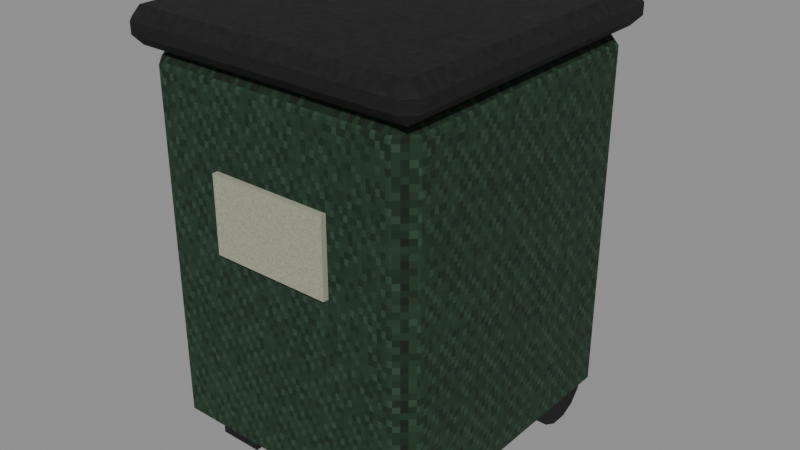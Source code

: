 # Source: level_camp_refuse_bin.blend  (saved by Blender 5.0.118; exported with 4.5.12 LTS)
import bpy
from mathutils import Matrix  # noqa: F401  (used for matrix-valued properties, if any)

bpy.ops.wm.read_factory_settings(use_empty=True)
scene = bpy.context.scene
scene.name = 'Scene'

# ---- images (referenced by path relative to the original .blend; pixels are not part of the script)
import os
ASSET_DIR = os.environ.get("B2B_ASSET_DIR", "")  # directory of the original .blend (textures are referenced by path, not embedded)
HERE = os.path.dirname(os.path.abspath(__file__))  # packed textures are extracted next to this script under _unpacked/

def load_image(name, relpath, width, height, colorspace="sRGB"):
    """Load a texture the original file referenced (path relative to the .blend, or extracted next to this script)."""
    p = next((c for c in (os.path.join(HERE, relpath), os.path.join(ASSET_DIR, relpath)) if relpath and os.path.exists(c)), "")
    if p:
        img = bpy.data.images.load(p, check_existing=True)
        img.name = name
    else:  # same state as the original file: an image datablock whose file is absent (Cycles renders it pink)
        img = bpy.data.images.new(name, width, height)
        img.source = "FILE"
        img.filepath = "//" + (relpath or name)
    img.colorspace_settings.name = colorspace
    return img
img_original_green_diffuse = load_image('Original green diffuse', '_unpacked/Original_green_diffuse.93119770.png', 64, 64, 'sRGB')
img_original_black_diffuse = load_image('Original black diffuse', '_unpacked/Original_black_diffuse.c396ad65.png', 64, 64, 'sRGB')
img_original_steel_diffuse = load_image('Original steel diffuse', '_unpacked/Original_steel_diffuse.19187013.png', 64, 64, 'sRGB')
img_original_enamel_diffuse = load_image('Original enamel diffuse', '_unpacked/Original_enamel_diffuse.c2e020d9.png', 64, 64, 'sRGB')

# ---- materials (node trees are filled in below, after node groups)
mat_rebuild_original_green = bpy.data.materials.new('Rebuild Original green')
mat_rebuild_original_black = bpy.data.materials.new('Rebuild Original black')
mat_rebuild_original_steel = bpy.data.materials.new('Rebuild Original steel')
mat_rebuild_original_enamel = bpy.data.materials.new('Rebuild Original enamel')

# ---- material node trees
mat_rebuild_original_green.use_nodes = True; mat_rebuild_original_green.node_tree.nodes.clear()
_N = mat_rebuild_original_green.node_tree.nodes; _L = mat_rebuild_original_green.node_tree.links
n0 = _N.new('ShaderNodeBsdfPrincipled'); n0.name = 'Principled BSDF'; n0.location = (-200, 100)
n0.inputs[2].default_value = 0.88
n1 = _N.new('ShaderNodeOutputMaterial'); n1.name = 'Material Output'; n1.location = (200, 100)
n2 = _N.new('ShaderNodeTexImage'); n2.name = 'Image Texture'; n2.location = (0, 0)
n2.image = img_original_green_diffuse
n2.interpolation = 'Closest'
_L.new(n0.outputs[0], n1.inputs[0])
_L.new(n2.outputs[0], n0.inputs[0])
n1.is_active_output = True
mat_rebuild_original_black.use_nodes = True; mat_rebuild_original_black.node_tree.nodes.clear()
_N = mat_rebuild_original_black.node_tree.nodes; _L = mat_rebuild_original_black.node_tree.links
n0 = _N.new('ShaderNodeBsdfPrincipled'); n0.name = 'Principled BSDF'; n0.location = (-200, 100)
n0.inputs[2].default_value = 0.88
n1 = _N.new('ShaderNodeOutputMaterial'); n1.name = 'Material Output'; n1.location = (200, 100)
n2 = _N.new('ShaderNodeTexImage'); n2.name = 'Image Texture'; n2.location = (0, 0)
n2.image = img_original_black_diffuse
n2.interpolation = 'Closest'
_L.new(n0.outputs[0], n1.inputs[0])
_L.new(n2.outputs[0], n0.inputs[0])
n1.is_active_output = True
mat_rebuild_original_steel.use_nodes = True; mat_rebuild_original_steel.node_tree.nodes.clear()
_N = mat_rebuild_original_steel.node_tree.nodes; _L = mat_rebuild_original_steel.node_tree.links
n0 = _N.new('ShaderNodeBsdfPrincipled'); n0.name = 'Principled BSDF'; n0.location = (-200, 100)
n0.inputs[2].default_value = 0.88
n1 = _N.new('ShaderNodeOutputMaterial'); n1.name = 'Material Output'; n1.location = (200, 100)
n2 = _N.new('ShaderNodeTexImage'); n2.name = 'Image Texture'; n2.location = (0, 0)
n2.image = img_original_steel_diffuse
n2.interpolation = 'Closest'
_L.new(n0.outputs[0], n1.inputs[0])
_L.new(n2.outputs[0], n0.inputs[0])
n1.is_active_output = True
mat_rebuild_original_enamel.use_nodes = True; mat_rebuild_original_enamel.node_tree.nodes.clear()
_N = mat_rebuild_original_enamel.node_tree.nodes; _L = mat_rebuild_original_enamel.node_tree.links
n0 = _N.new('ShaderNodeBsdfPrincipled'); n0.name = 'Principled BSDF'; n0.location = (-200, 100)
n0.inputs[2].default_value = 0.88
n1 = _N.new('ShaderNodeOutputMaterial'); n1.name = 'Material Output'; n1.location = (200, 100)
n2 = _N.new('ShaderNodeTexImage'); n2.name = 'Image Texture'; n2.location = (0, 0)
n2.image = img_original_enamel_diffuse
n2.interpolation = 'Closest'
_L.new(n0.outputs[0], n1.inputs[0])
_L.new(n2.outputs[0], n0.inputs[0])
n1.is_active_output = True

# ---- meshes
me_cube = bpy.data.meshes.new('Cube')
me_cube.from_pydata([(-0.325, -0.355, 0.07), (-0.325, -0.4, 0.115), (-0.37, -0.355, 0.115), (-0.325, -0.4, 1.025), (-0.325, -0.355, 1.07), (-0.37, -0.355, 1.025), (-0.325, 0.355, 0.07), (-0.37, 0.355, 0.115), (-0.325, 0.4, 0.115), (-0.325, 0.355, 1.07), (-0.325, 0.4, 1.025), (-0.37, 0.355, 1.025), (0.325, -0.355, 0.07), (0.37, -0.355, 0.115), (0.325, -0.4, 0.115), (0.325, -0.355, 1.07), (0.325, -0.4, 1.025), (0.37, -0.355, 1.025), (0.325, 0.355, 0.07), (0.325, 0.4, 0.115), (0.37, 0.355, 0.115), (0.325, 0.355, 1.07), (0.37, 0.355, 1.025), (0.325, 0.4, 1.025), (-0.37, -0.4, 1.06), (-0.37, -0.43, 1.09), (-0.4, -0.4, 1.09), (-0.37, -0.43, 1.12), (-0.37, -0.4, 1.15), (-0.4, -0.4, 1.12), (-0.37, 0.4, 1.06), (-0.4, 0.4, 1.09), (-0.37, 0.43, 1.09), (-0.37, 0.4, 1.15), (-0.37, 0.43, 1.12), (-0.4, 0.4, 1.12), (0.37, -0.4, 1.06), (0.4, -0.4, 1.09), (0.37, -0.43, 1.09), (0.37, -0.4, 1.15), (0.37, -0.43, 1.12), (0.4, -0.4, 1.12), (0.37, 0.4, 1.06), (0.37, 0.43, 1.09), (0.4, 0.4, 1.09), (0.37, 0.4, 1.15), (0.4, 0.4, 1.12), (0.37, 0.43, 1.12), (-0.335, 0.18, 0.1), (-0.335, 0.1899, 0.05661), (-0.335, 0.2177, 0.02182), (-0.335, 0.2577, 0.002507), (-0.335, 0.3023, 0.002507), (-0.335, 0.3423, 0.02182), (-0.335, 0.3701, 0.05661), (-0.335, 0.38, 0.1), (-0.335, 0.3701, 0.1434), (-0.335, 0.3423, 0.1782), (-0.335, 0.3023, 0.1975), (-0.335, 0.2577, 0.1975), (-0.335, 0.2177, 0.1782), (-0.335, 0.1899, 0.1434), (-0.245, 0.18, 0.1), (-0.245, 0.1899, 0.05661), (-0.245, 0.2177, 0.02182), (-0.245, 0.2577, 0.002507), (-0.245, 0.3023, 0.002507), (-0.245, 0.3423, 0.02182), (-0.245, 0.3701, 0.05661), (-0.245, 0.38, 0.1), (-0.245, 0.3701, 0.1434), (-0.245, 0.3423, 0.1782), (-0.245, 0.3023, 0.1975), (-0.245, 0.2577, 0.1975), (-0.245, 0.2177, 0.1782), (-0.245, 0.1899, 0.1434), (0.245, 0.18, 0.1), (0.245, 0.1899, 0.05661), (0.245, 0.2177, 0.02182), (0.245, 0.2577, 0.002507), (0.245, 0.3023, 0.002507), (0.245, 0.3423, 0.02182), (0.245, 0.3701, 0.05661), (0.245, 0.38, 0.1), (0.245, 0.3701, 0.1434), (0.245, 0.3423, 0.1782), (0.245, 0.3023, 0.1975), (0.245, 0.2577, 0.1975), (0.245, 0.2177, 0.1782), (0.245, 0.1899, 0.1434), (0.335, 0.18, 0.1), (0.335, 0.1899, 0.05661), (0.335, 0.2177, 0.02182), (0.335, 0.2577, 0.002507), (0.335, 0.3023, 0.002507), (0.335, 0.3423, 0.02182), (0.335, 0.3701, 0.05661), (0.335, 0.38, 0.1), (0.335, 0.3701, 0.1434), (0.335, 0.3423, 0.1782), (0.335, 0.3023, 0.1975), (0.335, 0.2577, 0.1975), (0.335, 0.2177, 0.1782), (0.335, 0.1899, 0.1434), (-0.3, 0.422, 0.96), (-0.3, 0.4273, 0.9435), (-0.3, 0.4413, 0.9334), (-0.3, 0.4587, 0.9334), (-0.3, 0.4727, 0.9435), (-0.3, 0.478, 0.96), (-0.3, 0.4727, 0.9765), (-0.3, 0.4587, 0.9866), (-0.3, 0.4413, 0.9866), (-0.3, 0.4273, 0.9765), (0.3, 0.422, 0.96), (0.3, 0.4273, 0.9435), (0.3, 0.4413, 0.9334), (0.3, 0.4587, 0.9334), (0.3, 0.4727, 0.9435), (0.3, 0.478, 0.96), (0.3, 0.4727, 0.9765), (0.3, 0.4587, 0.9866), (0.3, 0.4413, 0.9866), (0.3, 0.4273, 0.9765), (-0.31, -0.32, 0.0), (-0.31, -0.32, 0.11), (-0.31, -0.2, 0.0), (-0.31, -0.2, 0.11), (-0.19, -0.32, 0.0), (-0.19, -0.32, 0.11), (-0.19, -0.2, 0.0), (-0.19, -0.2, 0.11), (0.19, -0.32, 0.0), (0.19, -0.32, 0.11), (0.19, -0.2, 0.0), (0.19, -0.2, 0.11), (0.31, -0.32, 0.0), (0.31, -0.32, 0.11), (0.31, -0.2, 0.0), (0.31, -0.2, 0.11), (-0.16, -0.4145, 0.62), (-0.16, -0.4145, 0.82), (-0.16, -0.3995, 0.62), (-0.16, -0.3995, 0.82), (0.16, -0.4145, 0.62), (0.16, -0.4145, 0.82), (0.16, -0.3995, 0.62), (0.16, -0.3995, 0.82)], [], [(0, 1, 2), (3, 4, 5), (6, 7, 8), (9, 10, 11), (12, 13, 14), (15, 16, 17), (18, 19, 20), (21, 22, 23), (6, 0, 2, 7), (1, 3, 5, 2), (4, 9, 11, 5), (10, 8, 7, 11), (18, 6, 8, 19), (9, 21, 23, 10), (22, 20, 19, 23), (12, 18, 20, 13), (21, 15, 17, 22), (16, 14, 13, 17), (0, 12, 14, 1), (15, 4, 3, 16), (6, 18, 12, 0), (2, 5, 11, 7), (14, 16, 3, 1), (21, 9, 4, 15), (8, 10, 23, 19), (20, 22, 17, 13), (24, 25, 26), (27, 28, 29), (30, 31, 32), (33, 34, 35), (36, 37, 38), (39, 40, 41), (42, 43, 44), (45, 46, 47), (30, 24, 26, 31), (25, 27, 29, 26), (28, 33, 35, 29), (34, 32, 31, 35), (42, 30, 32, 43), (33, 45, 47, 34), (46, 44, 43, 47), (36, 42, 44, 37), (45, 39, 41, 46), (40, 38, 37, 41), (24, 36, 38, 25), (39, 28, 27, 40), (30, 42, 36, 24), (26, 29, 35, 31), (38, 40, 27, 25), (45, 33, 28, 39), (32, 34, 47, 43), (44, 46, 41, 37), (61, 60, 59, 58, 57, 56, 55, 54, 53, 52, 51, 50, 49, 48), (62, 63, 64, 65, 66, 67, 68, 69, 70, 71, 72, 73, 74, 75), (48, 49, 63, 62), (49, 50, 64, 63), (50, 51, 65, 64), (51, 52, 66, 65), (52, 53, 67, 66), (53, 54, 68, 67), (54, 55, 69, 68), (55, 56, 70, 69), (56, 57, 71, 70), (57, 58, 72, 71), (58, 59, 73, 72), (59, 60, 74, 73), (60, 61, 75, 74), (61, 48, 62, 75), (89, 88, 87, 86, 85, 84, 83, 82, 81, 80, 79, 78, 77, 76), (90, 91, 92, 93, 94, 95, 96, 97, 98, 99, 100, 101, 102, 103), (76, 77, 91, 90), (77, 78, 92, 91), (78, 79, 93, 92), (79, 80, 94, 93), (80, 81, 95, 94), (81, 82, 96, 95), (82, 83, 97, 96), (83, 84, 98, 97), (84, 85, 99, 98), (85, 86, 100, 99), (86, 87, 101, 100), (87, 88, 102, 101), (88, 89, 103, 102), (89, 76, 90, 103), (113, 112, 111, 110, 109, 108, 107, 106, 105, 104), (114, 115, 116, 117, 118, 119, 120, 121, 122, 123), (104, 105, 115, 114), (105, 106, 116, 115), (106, 107, 117, 116), (107, 108, 118, 117), (108, 109, 119, 118), (109, 110, 120, 119), (110, 111, 121, 120), (111, 112, 122, 121), (112, 113, 123, 122), (113, 104, 114, 123), (124, 125, 127, 126), (126, 127, 131, 130), (130, 131, 129, 128), (128, 129, 125, 124), (126, 130, 128, 124), (131, 127, 125, 129), (132, 133, 135, 134), (134, 135, 139, 138), (138, 139, 137, 136), (136, 137, 133, 132), (134, 138, 136, 132), (139, 135, 133, 137), (140, 141, 143, 142), (142, 143, 147, 146), (146, 147, 145, 144), (144, 145, 141, 140), (142, 146, 144, 140), (147, 143, 141, 145)])
me_cube.polygons.foreach_set('material_index', [0, 0, 0, 0, 0, 0, 0, 0, 0, 0, 0, 0, 0, 0, 0, 0, 0, 0, 0, 0, 0, 0, 0, 0, 0, 0, 1, 1, 1, 1, 1, 1, 1, 1, 1, 1, 1, 1, 1, 1, 1, 1, 1, 1, 1, 1, 1, 1, 1, 1, 1, 1, 1, 1, 1, 1, 1, 1, 1, 1, 1, 1, 1, 1, 1, 1, 1, 1, 1, 1, 1, 1, 1, 1, 1, 1, 1, 1, 1, 1, 1, 1, 1, 1, 2, 2, 2, 2, 2, 2, 2, 2, 2, 2, 2, 2, 1, 1, 1, 1, 1, 1, 1, 1, 1, 1, 1, 1, 3, 3, 3, 3, 3, 3])
_uv = me_cube.uv_layers.new(name='UVMap')
_uv.uv.foreach_set('vector', [0.08277, 0.025, 0.08277, 0.06775, 0.025, 0.06775, 0.08277, 0.9322, 0.08277, 0.975, 0.025, 0.9322, 0.08277, 0.025, 0.025, 0.06775, 0.08277, 0.06775, 0.08277, 0.975, 0.08277, 0.9322, 0.025, 0.9322, 0.9172, 0.025, 0.975, 0.06775, 0.9172, 0.06775, 0.9172, 0.975, 0.9172, 0.9322, 0.975, 0.9322, 0.9172, 0.025, 0.9172, 0.06775, 0.975, 0.06775, 0.9172, 0.975, 0.975, 0.9322, 0.9172, 0.9322, 0.9216, 0.025, 0.07844, 0.025, 0.07844, 0.06775, 0.9216, 0.06775, 0.08277, 0.06775, 0.08277, 0.9322, 0.025, 0.9322, 0.025, 0.06775, 0.07844, 0.975, 0.9216, 0.975, 0.9216, 0.9322, 0.07844, 0.9322, 0.08277, 0.9322, 0.08277, 0.06775, 0.025, 0.06775, 0.025, 0.9322, 0.9172, 0.025, 0.08277, 0.025, 0.08277, 0.06775, 0.9172, 0.06775, 0.08277, 0.975, 0.9172, 0.975, 0.9172, 0.9322, 0.08277, 0.9322, 0.975, 0.9322, 0.975, 0.06775, 0.9172, 0.06775, 0.9172, 0.9322, 0.07844, 0.025, 0.9216, 0.025, 0.9216, 0.06775, 0.07844, 0.06775, 0.9216, 0.975, 0.07844, 0.975, 0.07844, 0.9322, 0.9216, 0.9322, 0.9172, 0.9322, 0.9172, 0.06775, 0.975, 0.06775, 0.975, 0.9322, 0.08277, 0.025, 0.9172, 0.025, 0.9172, 0.06775, 0.08277, 0.06775, 0.9172, 0.975, 0.08277, 0.975, 0.08277, 0.9322, 0.9172, 0.9322, 0.08277, 0.9216, 0.9172, 0.9216, 0.9172, 0.07844, 0.08277, 0.07844, 0.07844, 0.06775, 0.07844, 0.9322, 0.9216, 0.9322, 0.9216, 0.06775, 0.9172, 0.06775, 0.9172, 0.9322, 0.08277, 0.9322, 0.08277, 0.06775, 0.9172, 0.9216, 0.08277, 0.9216, 0.08277, 0.07844, 0.9172, 0.07844, 0.08277, 0.06775, 0.08277, 0.9322, 0.9172, 0.9322, 0.9172, 0.06775, 0.9216, 0.06775, 0.9216, 0.9322, 0.07844, 0.9322, 0.07844, 0.06775, 0.06063, 0.025, 0.06063, 0.3417, 0.025, 0.3417, 0.025, 0.6583, 0.05814, 0.975, 0.05814, 0.6583, 0.9419, 0.025, 0.9419, 0.3417, 0.975, 0.3417, 0.06063, 0.975, 0.06063, 0.6583, 0.025, 0.6583, 0.05814, 0.025, 0.05814, 0.3417, 0.025, 0.3417, 0.9394, 0.975, 0.9394, 0.6583, 0.975, 0.6583, 0.9394, 0.025, 0.9394, 0.3417, 0.975, 0.3417, 0.9419, 0.975, 0.9419, 0.6583, 0.975, 0.6583, 0.06063, 0.9419, 0.06063, 0.05814, 0.025, 0.05814, 0.025, 0.9419, 0.025, 0.3417, 0.025, 0.6583, 0.05814, 0.6583, 0.05814, 0.3417, 0.06063, 0.05814, 0.06063, 0.9419, 0.025, 0.9419, 0.025, 0.05814, 0.975, 0.6583, 0.975, 0.3417, 0.9419, 0.3417, 0.9419, 0.6583, 0.9394, 0.9419, 0.06063, 0.9419, 0.06063, 0.975, 0.9394, 0.975, 0.06063, 0.9419, 0.9394, 0.9419, 0.9394, 0.975, 0.06063, 0.975, 0.9419, 0.6583, 0.9419, 0.3417, 0.975, 0.3417, 0.975, 0.6583, 0.9394, 0.05814, 0.9394, 0.9419, 0.975, 0.9419, 0.975, 0.05814, 0.9394, 0.9419, 0.9394, 0.05814, 0.975, 0.05814, 0.975, 0.9419, 0.025, 0.6583, 0.025, 0.3417, 0.05814, 0.3417, 0.05814, 0.6583, 0.06063, 0.05814, 0.9394, 0.05814, 0.9394, 0.025, 0.06063, 0.025, 0.9394, 0.05814, 0.06063, 0.05814, 0.06063, 0.025, 0.9394, 0.025, 0.06063, 0.9419, 0.9394, 0.9419, 0.9394, 0.05814, 0.06063, 0.05814, 0.05814, 0.3417, 0.05814, 0.6583, 0.9419, 0.6583, 0.9419, 0.3417, 0.9394, 0.3417, 0.9394, 0.6583, 0.06063, 0.6583, 0.06063, 0.3417, 0.9394, 0.9419, 0.06063, 0.9419, 0.06063, 0.05814, 0.9394, 0.05814, 0.06063, 0.3417, 0.06063, 0.6583, 0.9394, 0.6583, 0.9394, 0.3417, 0.9419, 0.3417, 0.9419, 0.6583, 0.05814, 0.6583, 0.05814, 0.3417, 0.07204, 0.7114, 0.2038, 0.8809, 0.3943, 0.975, 0.6057, 0.975, 0.7962, 0.8809, 0.928, 0.7114, 0.975, 0.5, 0.928, 0.2886, 0.7962, 0.1191, 0.6057, 0.025, 0.3943, 0.025, 0.2038, 0.1191, 0.07204, 0.2886, 0.025, 0.5, 0.025, 0.5, 0.07204, 0.2886, 0.2038, 0.1191, 0.3943, 0.025, 0.6057, 0.025, 0.7962, 0.1191, 0.928, 0.2886, 0.975, 0.5, 0.928, 0.7114, 0.7962, 0.8809, 0.6057, 0.975, 0.3943, 0.975, 0.2038, 0.8809, 0.07204, 0.7114, 0.025, 0.5, 0.025, 0.2886, 0.975, 0.2886, 0.975, 0.5, 0.025, 0.2886, 0.025, 0.1191, 0.975, 0.1191, 0.975, 0.2886, 0.025, 0.2038, 0.025, 0.3943, 0.975, 0.3943, 0.975, 0.2038, 0.025, 0.3943, 0.025, 0.6057, 0.975, 0.6057, 0.975, 0.3943, 0.025, 0.6057, 0.025, 0.7962, 0.975, 0.7962, 0.975, 0.6057, 0.025, 0.1191, 0.025, 0.2886, 0.975, 0.2886, 0.975, 0.1191, 0.025, 0.2886, 0.025, 0.5, 0.975, 0.5, 0.975, 0.2886, 0.025, 0.5, 0.025, 0.7114, 0.975, 0.7114, 0.975, 0.5, 0.025, 0.7114, 0.025, 0.8809, 0.975, 0.8809, 0.975, 0.7114, 0.025, 0.7962, 0.025, 0.6057, 0.975, 0.6057, 0.975, 0.7962, 0.025, 0.6057, 0.025, 0.3943, 0.975, 0.3943, 0.975, 0.6057, 0.025, 0.3943, 0.025, 0.2038, 0.975, 0.2038, 0.975, 0.3943, 0.025, 0.8809, 0.025, 0.7114, 0.975, 0.7114, 0.975, 0.8809, 0.025, 0.7114, 0.025, 0.5, 0.975, 0.5, 0.975, 0.7114, 0.07204, 0.7114, 0.2038, 0.8809, 0.3943, 0.975, 0.6057, 0.975, 0.7962, 0.8809, 0.928, 0.7114, 0.975, 0.5, 0.928, 0.2886, 0.7962, 0.1191, 0.6057, 0.025, 0.3943, 0.025, 0.2038, 0.1191, 0.07204, 0.2886, 0.025, 0.5, 0.025, 0.5, 0.07204, 0.2886, 0.2038, 0.1191, 0.3943, 0.025, 0.6057, 0.025, 0.7962, 0.1191, 0.928, 0.2886, 0.975, 0.5, 0.928, 0.7114, 0.7962, 0.8809, 0.6057, 0.975, 0.3943, 0.975, 0.2038, 0.8809, 0.07204, 0.7114, 0.025, 0.5, 0.025, 0.2886, 0.975, 0.2886, 0.975, 0.5, 0.025, 0.2886, 0.025, 0.1191, 0.975, 0.1191, 0.975, 0.2886, 0.025, 0.2038, 0.025, 0.3943, 0.975, 0.3943, 0.975, 0.2038, 0.025, 0.3943, 0.025, 0.6057, 0.975, 0.6057, 0.975, 0.3943, 0.025, 0.6057, 0.025, 0.7962, 0.975, 0.7962, 0.975, 0.6057, 0.025, 0.1191, 0.025, 0.2886, 0.975, 0.2886, 0.975, 0.1191, 0.025, 0.2886, 0.025, 0.5, 0.975, 0.5, 0.975, 0.2886, 0.025, 0.5, 0.025, 0.7114, 0.975, 0.7114, 0.975, 0.5, 0.025, 0.7114, 0.025, 0.8809, 0.975, 0.8809, 0.975, 0.7114, 0.025, 0.7962, 0.025, 0.6057, 0.975, 0.6057, 0.975, 0.7962, 0.025, 0.6057, 0.025, 0.3943, 0.975, 0.3943, 0.975, 0.6057, 0.025, 0.3943, 0.025, 0.2038, 0.975, 0.2038, 0.975, 0.3943, 0.025, 0.8809, 0.025, 0.7114, 0.975, 0.7114, 0.975, 0.8809, 0.025, 0.7114, 0.025, 0.5, 0.975, 0.5, 0.975, 0.7114, 0.1157, 0.7936, 0.3532, 0.975, 0.6468, 0.975, 0.8843, 0.7936, 0.975, 0.5, 0.8843, 0.2064, 0.6468, 0.025, 0.3532, 0.025, 0.1157, 0.2064, 0.025, 0.5, 0.025, 0.5, 0.1157, 0.2064, 0.3532, 0.025, 0.6468, 0.025, 0.8843, 0.2064, 0.975, 0.5, 0.8843, 0.7936, 0.6468, 0.975, 0.3532, 0.975, 0.1157, 0.7936, 0.025, 0.5, 0.025, 0.2064, 0.975, 0.2064, 0.975, 0.5, 0.025, 0.1157, 0.025, 0.3532, 0.975, 0.3532, 0.975, 0.1157, 0.025, 0.3532, 0.025, 0.6468, 0.975, 0.6468, 0.975, 0.3532, 0.025, 0.6468, 0.025, 0.8843, 0.975, 0.8843, 0.975, 0.6468, 0.025, 0.2064, 0.025, 0.5, 0.975, 0.5, 0.975, 0.2064, 0.025, 0.5, 0.025, 0.7936, 0.975, 0.7936, 0.975, 0.5, 0.025, 0.8843, 0.025, 0.6468, 0.975, 0.6468, 0.975, 0.8843, 0.025, 0.6468, 0.025, 0.3532, 0.975, 0.3532, 0.975, 0.6468, 0.025, 0.3532, 0.025, 0.1157, 0.975, 0.1157, 0.975, 0.3532, 0.025, 0.7936, 0.025, 0.5, 0.975, 0.5, 0.975, 0.7936, 0.025, 0.025, 0.025, 0.975, 0.975, 0.975, 0.975, 0.025, 0.025, 0.025, 0.025, 0.975, 0.975, 0.975, 0.975, 0.025, 0.975, 0.025, 0.975, 0.975, 0.025, 0.975, 0.025, 0.025, 0.975, 0.025, 0.975, 0.975, 0.025, 0.975, 0.025, 0.025, 0.025, 0.975, 0.975, 0.975, 0.975, 0.025, 0.025, 0.025, 0.975, 0.975, 0.025, 0.975, 0.025, 0.025, 0.975, 0.025, 0.025, 0.025, 0.025, 0.975, 0.975, 0.975, 0.975, 0.025, 0.025, 0.025, 0.025, 0.975, 0.975, 0.975, 0.975, 0.025, 0.975, 0.025, 0.975, 0.975, 0.025, 0.975, 0.025, 0.025, 0.975, 0.025, 0.975, 0.975, 0.025, 0.975, 0.025, 0.025, 0.025, 0.975, 0.975, 0.975, 0.975, 0.025, 0.025, 0.025, 0.975, 0.975, 0.025, 0.975, 0.025, 0.025, 0.975, 0.025, 0.025, 0.025, 0.025, 0.975, 0.975, 0.975, 0.975, 0.025, 0.025, 0.025, 0.025, 0.975, 0.975, 0.975, 0.975, 0.025, 0.975, 0.025, 0.975, 0.975, 0.025, 0.975, 0.025, 0.025, 0.975, 0.025, 0.975, 0.975, 0.025, 0.975, 0.025, 0.025, 0.025, 0.975, 0.975, 0.975, 0.975, 0.025, 0.025, 0.025, 0.975, 0.975, 0.025, 0.975, 0.025, 0.025, 0.975, 0.025])
me_cube.materials.append(mat_rebuild_original_green)
me_cube.materials.append(mat_rebuild_original_black)
me_cube.materials.append(mat_rebuild_original_steel)
me_cube.materials.append(mat_rebuild_original_enamel)
me_cube.update()

# ---- objects
ob_level_camp_refuse_bin = bpy.data.objects.new('level_camp_refuse_bin', me_cube)

# ---- transforms, parenting, visibility, modifiers, constraints
ob_level_camp_refuse_bin.location = (0.0, 0.0, 0.0)
_vg = ob_level_camp_refuse_bin.vertex_groups.new(name='Large refuse bin body')
_vg = ob_level_camp_refuse_bin.vertex_groups.new(name='Closed hinged refuse lid')
_vg = ob_level_camp_refuse_bin.vertex_groups.new(name='Grounded refuse wheel')
_vg = ob_level_camp_refuse_bin.vertex_groups.new(name='Grounded refuse wheel.001')
_vg = ob_level_camp_refuse_bin.vertex_groups.new(name='Rear handle')
_vg = ob_level_camp_refuse_bin.vertex_groups.new(name='Front stabilising foot')
_vg = ob_level_camp_refuse_bin.vertex_groups.new(name='Front stabilising foot.001')
_vg = ob_level_camp_refuse_bin.vertex_groups.new(name='Refuse label plate')

# ---- collection membership
scene.collection.objects.link(ob_level_camp_refuse_bin)

# ---- scene / render settings (as saved in the file)
scene.frame_start = 1; scene.frame_end = 250; scene.frame_set(1)
scene.render.engine = 'BLENDER_EEVEE_NEXT'
scene.render.bake_bias = 0.0
scene.render.bake_samples = 0
scene.cycles.sampling_pattern = 'TABULATED_SOBOL'
scene.eevee.use_volume_custom_range = False
bpy.context.view_layer.update()

# ---- added for rendering (the .blend has no active camera and no usable light): camera, sun + grey world if the file has none
cam_auto = bpy.data.cameras.new('AutoCamera')
cam_auto.lens = 50.0
cam_auto.sensor_width = 36.0
cam_auto.clip_end = 1000.0
ob_auto_camera = bpy.data.objects.new('AutoCamera', cam_auto)
scene.collection.objects.link(ob_auto_camera)
ob_auto_camera.location = (1.54459, -1.82951, 1.81067)
ob_auto_camera.rotation_euler = (1.09748, -7.21219e-08, 0.694738)
scene.camera = ob_auto_camera
light_auto_sun = bpy.data.lights.new('AutoSun', 'SUN')
light_auto_sun.energy = 3.0
light_auto_sun.angle = 0.0523599
ob_auto_sun = bpy.data.objects.new('AutoSun', light_auto_sun)
scene.collection.objects.link(ob_auto_sun)
ob_auto_sun.rotation_euler = (0.872665, 0.174533, 0.523599)
if scene.world is None:
    world_auto = bpy.data.worlds.new('AutoWorld')
    world_auto.color = (0.3, 0.3, 0.3)
    scene.world = world_auto
bpy.context.view_layer.update()
